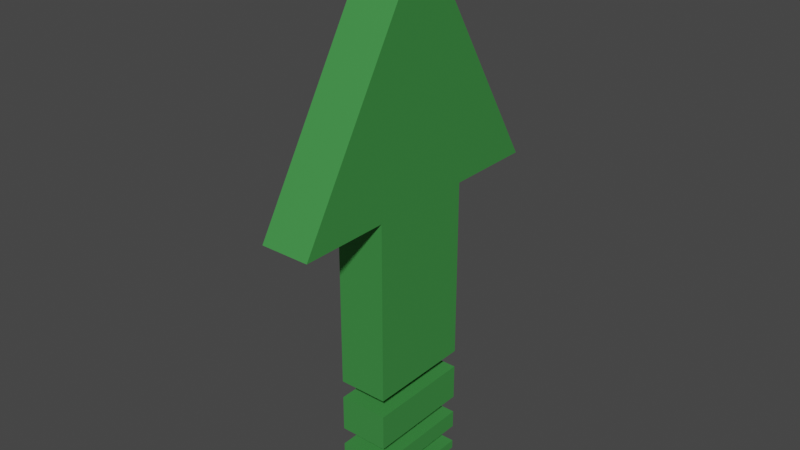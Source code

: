 # Source: arrow.blend  (saved by Blender 3.6.11; exported with 4.5.12 LTS)
import bpy
from mathutils import Matrix  # noqa: F401  (used for matrix-valued properties, if any)

bpy.ops.wm.read_factory_settings(use_empty=True)
scene = bpy.context.scene
scene.name = 'Scene'

# ---- collections
col_collection = bpy.data.collections.new('Collection'); scene.collection.children.link(col_collection)

# ---- materials (node trees are filled in below, after node groups)
mat_scene___root = bpy.data.materials.new('Scene_-_Root')
mat_scene___root.use_transparent_shadow = False
mat_scene___root.diffuse_color = (0.07962, 0.4281, 0.09406, 1.0)

# ---- material node trees
mat_scene___root.use_nodes = True; mat_scene___root.node_tree.nodes.clear()
_N = mat_scene___root.node_tree.nodes; _L = mat_scene___root.node_tree.links
n0 = _N.new('ShaderNodeBsdfPrincipled'); n0.name = 'Principled BSDF'; n0.location = (10, 300)
n0.distribution = 'GGX'
n0.subsurface_method = 'RANDOM_WALK_SKIN'
n0.inputs[0].default_value = (0.07962, 0.4281, 0.09406, 1.0)
n0.inputs[1].default_value = 0.5078
n0.inputs[2].default_value = 0.6
n0.inputs[27].default_value = (0.0, 0.0, 0.0, 1.0)
n0.inputs[28].default_value = 1.0
n1 = _N.new('ShaderNodeOutputMaterial'); n1.name = '材質輸出'; n1.location = (320, 270)
_L.new(n0.outputs[0], n1.inputs[0])
n1.is_active_output = True

# ---- world
world_world = bpy.data.worlds.new('World'); scene.world = world_world
world_world.use_nodes = True; world_world.node_tree.nodes.clear()
_N = world_world.node_tree.nodes; _L = world_world.node_tree.links
n0 = _N.new('ShaderNodeOutputWorld'); n0.name = 'World Output'; n0.location = (300, 300)
n1 = _N.new('ShaderNodeBackground'); n1.name = 'Background'; n1.location = (10, 300)
n1.inputs[0].default_value = (0.05088, 0.05088, 0.05088, 1.0)
_L.new(n1.outputs[0], n0.inputs[0])
n0.is_active_output = True
world_world.color = (0.05088, 0.05088, 0.05088)
world_world.use_sun_shadow = False
world_world.sun_shadow_jitter_overblur = 0.0

# ---- meshes
me_cube__0 = bpy.data.meshes.new('Cube__0')
me_cube__0.from_pydata([(-0.1, -0.5, 0.8), (-0.1, -0.5, -0.8), (-0.1, -1.6, 0.0), (0.1, -0.5, -0.8), (0.1, -0.5, 0.8), (0.1, -1.6, 0.0), (0.1, 0.3333, -0.3), (0.1, 0.0, -0.3), (-0.1, 0.0, -0.3), (-0.1, 0.3333, -0.3), (0.1, 0.3333, 0.3), (0.1, 0.0, 0.3), (0.1, 0.0, -0.3), (0.1, 0.3333, -0.3), (-0.1, 0.3333, 0.3), (-0.1, 0.0, 0.3), (0.1, 0.0, 0.3), (0.1, 0.3333, 0.3), (-0.1, 0.3333, -0.3), (-0.1, 0.0, -0.3), (-0.1, 0.0, 0.3), (-0.1, 0.3333, 0.3), (-0.1, 0.75, -0.3), (-0.1, 0.6667, -0.3), (-0.1, 0.6667, 0.3), (-0.1, 0.75, 0.3), (-0.1, 0.75, 0.3), (-0.1, 0.6667, 0.3), (0.1, 0.6667, 0.3), (0.1, 0.75, 0.3), (0.1, 0.75, 0.3), (0.1, 0.6667, 0.3), (0.1, 0.6667, -0.3), (0.1, 0.75, -0.3), (0.1, 0.75, -0.3), (0.1, 0.6667, -0.3), (-0.1, 0.6667, -0.3), (-0.1, 0.75, -0.3), (0.1, 0.5833, -0.3), (0.1, 0.5, -0.3), (-0.1, 0.5, -0.3), (-0.1, 0.5833, -0.3), (0.1, 0.5833, 0.3), (0.1, 0.5, 0.3), (0.1, 0.5, -0.3), (0.1, 0.5833, -0.3), (-0.1, 0.5833, 0.3), (-0.1, 0.5, 0.3), (0.1, 0.5, 0.3), (0.1, 0.5833, 0.3), (-0.1, 0.5833, -0.3), (-0.1, 0.5, -0.3), (-0.1, 0.5, 0.3), (-0.1, 0.5833, 0.3), (0.1, 0.875, -0.3), (0.1, 0.8333, -0.3), (-0.1, 0.8333, -0.3), (-0.1, 0.875, -0.3), (0.1, 0.875, 0.3), (0.1, 0.8333, 0.3), (0.1, 0.8333, -0.3), (0.1, 0.875, -0.3), (-0.1, 0.875, 0.3), (-0.1, 0.8333, 0.3), (0.1, 0.8333, 0.3), (0.1, 0.875, 0.3), (-0.1, 0.875, -0.3), (-0.1, 0.8333, -0.3), (-0.1, 0.8333, 0.3), (-0.1, 0.875, 0.3), (0.1, 0.4167, -0.3), (-0.1, 0.4167, -0.3), (0.1, 0.4167, 0.3), (0.1, 0.4167, -0.3), (-0.1, 0.4167, 0.3), (0.1, 0.4167, 0.3), (-0.1, 0.4167, -0.3), (-0.1, 0.4167, 0.3), (0.1, 0.4167, -0.3), (0.1, 0.4167, 0.3), (-0.1, 0.4167, 0.3), (-0.1, 0.4167, -0.3), (-0.1, 0.5833, -0.3), (-0.1, 0.5833, 0.3), (0.1, 0.5833, 0.3), (0.1, 0.5833, -0.3), (-0.1, 0.6667, -0.3), (0.1, 0.6667, -0.3), (0.1, 0.6667, 0.3), (-0.1, 0.6667, 0.3), (0.1, 0.75, -0.3), (-0.1, 0.75, -0.3), (-0.1, 0.75, 0.3), (0.1, 0.75, 0.3), (-0.1, 0.875, -0.3), (-0.1, 0.875, 0.3), (0.1, 0.875, 0.3), (0.1, 0.875, -0.3), (0.1, 0.8333, -0.3), (0.1, 0.8333, 0.3), (-0.1, 0.8333, 0.3), (-0.1, 0.8333, -0.3), (-0.1, 0.3333, -0.3), (-0.1, 0.3333, 0.3), (0.1, 0.3333, 0.3), (0.1, 0.3333, -0.3), (0.1, -0.5, -0.3), (-0.1, -0.5, -0.3), (0.1, -0.5, 0.3), (0.1, -0.5, -0.3), (-0.1, -0.5, 0.3), (0.1, -0.5, 0.3), (-0.1, -0.5, -0.3), (-0.1, -0.5, 0.3), (0.1, -0.5, 0.3), (-0.1, -0.5, 0.3), (-0.1, -0.5, 0.8), (0.1, -0.5, 0.8), (-0.1, -0.5, -0.3), (0.1, -0.5, -0.3), (0.1, -0.5, -0.8), (-0.1, -0.5, -0.8), (0.1, -0.5, 0.8), (-0.1, -0.5, 0.8), (-0.1, -1.6, 0.0), (0.1, -1.6, 0.0), (-0.1, -0.5, -0.8), (0.1, -0.5, -0.8), (0.1, -1.6, 0.0), (-0.1, -1.6, 0.0)], [], [(0, 1, 2), (3, 4, 5), (6, 7, 8), (6, 8, 9), (10, 11, 12), (10, 12, 13), (14, 15, 16), (14, 16, 17), (18, 19, 20), (18, 20, 21), (22, 23, 24), (22, 24, 25), (26, 27, 28), (26, 28, 29), (30, 31, 32), (30, 32, 33), (34, 35, 36), (34, 36, 37), (38, 39, 40), (38, 40, 41), (42, 43, 44), (42, 44, 45), (46, 47, 48), (46, 48, 49), (50, 51, 52), (50, 52, 53), (54, 55, 56), (54, 56, 57), (58, 59, 60), (58, 60, 61), (62, 63, 64), (62, 64, 65), (66, 67, 68), (66, 68, 69), (39, 70, 71), (39, 71, 40), (43, 72, 73), (43, 73, 44), (47, 74, 75), (47, 75, 48), (51, 76, 77), (51, 77, 52), (78, 79, 80), (78, 80, 81), (82, 83, 84), (82, 84, 85), (86, 87, 88), (86, 88, 89), (90, 91, 92), (90, 92, 93), (94, 95, 96), (94, 96, 97), (98, 99, 100), (98, 100, 101), (102, 103, 104), (102, 104, 105), (7, 106, 107), (7, 107, 8), (11, 108, 109), (11, 109, 12), (15, 110, 111), (15, 111, 16), (19, 112, 113), (19, 113, 20), (114, 115, 116), (114, 116, 117), (118, 119, 120), (118, 120, 121), (122, 123, 124), (122, 124, 125), (126, 127, 128), (126, 128, 129)])
_uv = me_cube__0.uv_layers.new(name='UVMap')
_uv.uv.foreach_set('vector', [0.3952, 0.6631, 0.8601, 1.0, 0.8601, 0.5131, 0.3952, 1.0, 0.3952, 0.4272, 0.0, 0.7136, 0.1437, 0.4272, 0.1437, 0.3079, 0.07186, 0.3079, 0.1437, 0.4272, 0.07186, 0.3079, 0.07186, 0.4272, 0.3952, 0.2148, 0.3952, 0.3341, 0.6108, 0.3341, 0.3952, 0.2148, 0.6108, 0.3341, 0.6108, 0.2148, 0.07186, 0.4272, 0.07186, 0.3079, 5.354e-09, 0.3079, 0.07186, 0.4272, 5.354e-09, 0.3079, 0.0, 0.4272, 0.8263, 0.5131, 0.8263, 0.3938, 0.6108, 0.3938, 0.8263, 0.5131, 0.6108, 0.3938, 0.6108, 0.5131, 1.0, 0.2983, 0.9701, 0.2983, 0.9701, 0.5131, 1.0, 0.2983, 0.9701, 0.5131, 1.0, 0.5131, 0.1737, 0.2125, 0.2036, 0.2125, 0.2036, 0.1409, 0.1737, 0.2125, 0.2036, 0.1409, 0.1737, 0.1409, 0.3952, 0.2125, 0.3653, 0.2125, 0.3653, 0.4272, 0.3952, 0.2125, 0.3653, 0.4272, 0.3952, 0.4272, 0.1437, 0.2125, 0.1737, 0.2125, 0.1737, 0.1409, 0.1437, 0.2125, 0.1737, 0.1409, 0.1437, 0.1409, 0.6826, 0.2148, 0.7126, 0.2148, 0.7126, 0.1432, 0.6826, 0.2148, 0.7126, 0.1432, 0.6826, 0.1432, 0.932, 0.7852, 0.9619, 0.7852, 0.9619, 0.5704, 0.932, 0.7852, 0.9619, 0.5704, 0.932, 0.5704, 0.7425, 0.2148, 0.7725, 0.2148, 0.7725, 0.1432, 0.7425, 0.2148, 0.7725, 0.1432, 0.7425, 0.1432, 0.9918, 0.7852, 0.9619, 0.7852, 0.9619, 1.0, 0.9918, 0.7852, 0.9619, 1.0, 0.9918, 1.0, 0.2036, 0.2125, 0.2186, 0.2125, 0.2186, 0.1409, 0.2036, 0.2125, 0.2186, 0.1409, 0.2036, 0.1409, 0.985, 0.08353, 0.9701, 0.08353, 0.9701, 0.2983, 0.985, 0.08353, 0.9701, 0.2983, 0.985, 0.2983, 0.8114, 0.2148, 0.8263, 0.2148, 0.8263, 0.1432, 0.8114, 0.2148, 0.8263, 0.1432, 0.8114, 0.1432, 1.0, 0.08353, 0.985, 0.08353, 0.985, 0.2983, 1.0, 0.08353, 0.985, 0.2983, 1.0, 0.2983, 0.7126, 0.2148, 0.7425, 0.2148, 0.7425, 0.1432, 0.7126, 0.2148, 0.7425, 0.1432, 0.7126, 0.1432, 0.9619, 0.7852, 0.9918, 0.7852, 0.9918, 0.5704, 0.9619, 0.7852, 0.9918, 0.5704, 0.9619, 0.5704, 0.7725, 0.2148, 0.8024, 0.2148, 0.8024, 0.1432, 0.7725, 0.2148, 0.8024, 0.1432, 0.7725, 0.1432, 0.9619, 0.7852, 0.932, 0.7852, 0.932, 1.0, 0.9619, 0.7852, 0.932, 1.0, 0.9619, 1.0, 0.3593, 0.4272, 0.3593, 0.2125, 0.2874, 0.2125, 0.3593, 0.4272, 0.2874, 0.2125, 0.2874, 0.4272, 0.8982, 0.2983, 0.8982, 0.5131, 0.9701, 0.5131, 0.8982, 0.2983, 0.9701, 0.5131, 0.9701, 0.2983, 0.2156, 0.2125, 0.1437, 0.2125, 0.1437, 0.4272, 0.2156, 0.2125, 0.1437, 0.4272, 0.2156, 0.4272, 0.9701, 0.08353, 0.8982, 0.08353, 0.8982, 0.2983, 0.9701, 0.08353, 0.8982, 0.2983, 0.9701, 0.2983, 0.3952, 5.96e-08, 0.3952, 0.2148, 0.4671, 0.2148, 0.3952, 5.96e-08, 0.4671, 0.2148, 0.4671, 0.0, 0.2156, 0.2125, 0.2156, 0.4272, 0.2874, 0.4272, 0.2156, 0.2125, 0.2874, 0.4272, 0.2874, 0.2125, 0.4671, 5.96e-08, 0.4671, 0.2148, 0.5389, 0.2148, 0.4671, 5.96e-08, 0.5389, 0.2148, 0.5389, 0.0, 0.1437, 0.3079, 0.1437, 0.1289, 0.07186, 0.1289, 0.1437, 0.3079, 0.07186, 0.1289, 0.07186, 0.3079, 0.3952, 0.3341, 0.3952, 0.5131, 0.6108, 0.5131, 0.3952, 0.3341, 0.6108, 0.5131, 0.6108, 0.3341, 0.07186, 0.3079, 0.07186, 0.1289, 2.141e-08, 0.1289, 0.07186, 0.3079, 2.141e-08, 0.1289, 5.354e-09, 0.3079, 0.8263, 0.3938, 0.8263, 0.2148, 0.6108, 0.2148, 0.8263, 0.3938, 0.6108, 0.2148, 0.6108, 0.3938, 0.6108, 0.0358, 0.5389, 0.0358, 0.5389, 0.2148, 0.6108, 0.0358, 0.5389, 0.2148, 0.6108, 0.2148, 0.6108, 0.2148, 0.6826, 0.2148, 0.6826, 0.0358, 0.6108, 0.2148, 0.6826, 0.0358, 0.6108, 0.0358, 0.932, 0.6062, 0.8601, 0.6062, 0.8601, 1.0, 0.932, 0.6062, 0.8601, 1.0, 0.932, 1.0, 0.8982, 0.1193, 0.8263, 0.1193, 0.8263, 0.5131, 0.8982, 0.1193, 0.8263, 0.5131, 0.8982, 0.5131])
me_cube__0.materials.append(mat_scene___root)
me_cube__0.update()
me_cube__0.normals_split_custom_set([tuple(v) for v in zip(*[iter([-1.0, 0.0, 0.0, -1.0, 0.0, 0.0, -1.0, 0.0, 0.0, 1.0, 0.0, 0.0, 1.0, 0.0, 0.0, 1.0, 0.0, 0.0, 0.0, 0.0, -1.0, 0.0, 0.0, -1.0, 0.0, 0.0, -1.0, 0.0, 0.0, -1.0, 0.0, 0.0, -1.0, 0.0, 0.0, -1.0, 1.0, 0.0, 0.0, 1.0, 0.0, 0.0, 1.0, 0.0, 0.0, 1.0, 0.0, 0.0, 1.0, 0.0, 0.0, 1.0, 0.0, 0.0, 0.0, 0.0, 1.0, 0.0, 0.0, 1.0, 0.0, 0.0, 1.0, 0.0, 0.0, 1.0, 0.0, 0.0, 1.0, 0.0, 0.0, 1.0, -1.0, 0.0, 0.0, -1.0, 0.0, 0.0, -1.0, 0.0, 0.0, -1.0, 0.0, 0.0, -1.0, 0.0, 0.0, -1.0, 0.0, 0.0, -1.0, 0.0, 0.0, -1.0, 0.0, 0.0, -1.0, 0.0, 0.0, -1.0, 0.0, 0.0, -1.0, 0.0, 0.0, -1.0, 0.0, 0.0, 0.0, 0.0, 1.0, 0.0, 0.0, 1.0, 0.0, 0.0, 1.0, 0.0, 0.0, 1.0, 0.0, 0.0, 1.0, 0.0, 0.0, 1.0, 1.0, 0.0, 0.0, 1.0, 0.0, 0.0, 1.0, 0.0, 0.0, 1.0, 0.0, 0.0, 1.0, 0.0, 0.0, 1.0, 0.0, 0.0, 0.0, 0.0, -1.0, 0.0, 0.0, -1.0, 0.0, 0.0, -1.0, 0.0, 0.0, -1.0, 0.0, 0.0, -1.0, 0.0, 0.0, -1.0, 4.47e-08, 0.0, -1.0, 4.47e-08, 0.0, -1.0, 4.47e-08, 0.0, -1.0, 0.0, 0.0, -1.0, 0.0, 0.0, -1.0, 0.0, 0.0, -1.0, 1.0, 0.0, 0.0, 1.0, 0.0, 0.0, 1.0, 0.0, 0.0, 1.0, 0.0, 0.0, 1.0, 0.0, 0.0, 1.0, 0.0, 0.0, 0.0, 0.0, 1.0, 0.0, 0.0, 1.0, 0.0, 0.0, 1.0, 0.0, 0.0, 1.0, 0.0, 0.0, 1.0, 0.0, 0.0, 1.0, -1.0, 0.0, 0.0, -1.0, 0.0, 0.0, -1.0, 0.0, 0.0, -1.0, 0.0, 0.0, -1.0, 0.0, 0.0, -1.0, 0.0, 0.0, 0.0, 0.0, -1.0, 0.0, 0.0, -1.0, 0.0, 0.0, -1.0, 0.0, 0.0, -1.0, 0.0, 0.0, -1.0, 0.0, 0.0, -1.0, 1.0, 0.0, 0.0, 1.0, 0.0, 0.0, 1.0, 0.0, 0.0, 1.0, 0.0, 0.0, 1.0, 0.0, 0.0, 1.0, 0.0, 0.0, 0.0, 0.0, 1.0, 0.0, 0.0, 1.0, 0.0, 0.0, 1.0, 0.0, 0.0, 1.0, 0.0, 0.0, 1.0, 0.0, 0.0, 1.0, -1.0, 0.0, 0.0, -1.0, 0.0, 0.0, -1.0, 0.0, 0.0, -1.0, 0.0, 0.0, -1.0, 0.0, 0.0, -1.0, 0.0, 0.0, 8.941e-08, 0.0, -1.0, 8.941e-08, 0.0, -1.0, 8.941e-08, 0.0, -1.0, 0.0, 0.0, -1.0, 0.0, 0.0, -1.0, 0.0, 0.0, -1.0, 1.0, 0.0, 0.0, 1.0, 0.0, 0.0, 1.0, 0.0, 0.0, 1.0, 0.0, 0.0, 1.0, 0.0, 0.0, 1.0, 0.0, 0.0, 0.0, 0.0, 1.0, 0.0, 0.0, 1.0, 0.0, 0.0, 1.0, 0.0, 0.0, 1.0, 0.0, 0.0, 1.0, 0.0, 0.0, 1.0, -1.0, 0.0, 0.0, -1.0, 0.0, 0.0, -1.0, 0.0, 0.0, -1.0, 0.0, 0.0, -1.0, 0.0, 0.0, -1.0, 0.0, 0.0, 0.0, -1.0, 0.0, 0.0, -1.0, 0.0, 0.0, -1.0, 0.0, 2.98e-07, -1.0, 1.242e-07, 2.98e-07, -1.0, 1.242e-07, 2.98e-07, -1.0, 1.242e-07, 0.0, 1.0, 0.0, 0.0, 1.0, 0.0, 0.0, 1.0, 0.0, 0.0, 1.0, 0.0, 0.0, 1.0, 0.0, 0.0, 1.0, 0.0, 0.0, -1.0, 0.0, 0.0, -1.0, 0.0, 0.0, -1.0, 0.0, 0.0, -1.0, 0.0, 0.0, -1.0, 0.0, 0.0, -1.0, 0.0, 0.0, 1.0, 0.0, 0.0, 1.0, 0.0, 0.0, 1.0, 0.0, 0.0, 1.0, 0.0, 0.0, 1.0, 0.0, 0.0, 1.0, 0.0, 0.0, 1.0, 0.0, 0.0, 1.0, 0.0, 0.0, 1.0, 0.0, 0.0, 1.0, 0.0, 0.0, 1.0, 0.0, 0.0, 1.0, 0.0, 0.0, -1.0, 0.0, 0.0, -1.0, 0.0, 0.0, -1.0, 0.0, 0.0, -1.0, 0.0, 0.0, -1.0, 0.0, 0.0, -1.0, 0.0, 0.0, 1.0, -1.242e-07, 0.0, 1.0, -1.242e-07, 0.0, 1.0, -1.242e-07, -1.49e-07, 1.0, 0.0, -1.49e-07, 1.0, 0.0, -1.49e-07, 1.0, 0.0, 0.0, 0.0, -1.0, 0.0, 0.0, -1.0, 0.0, 0.0, -1.0, 0.0, 0.0, -1.0, 0.0, 0.0, -1.0, 0.0, 0.0, -1.0, 1.0, 0.0, 0.0, 1.0, 0.0, 0.0, 1.0, 0.0, 0.0, 1.0, 0.0, 0.0, 1.0, 0.0, 0.0, 1.0, 0.0, 0.0, 0.0, 0.0, 1.0, 0.0, 0.0, 1.0, 0.0, 0.0, 1.0, 0.0, 0.0, 1.0, 0.0, 0.0, 1.0, 0.0, 0.0, 1.0, -1.0, 0.0, 0.0, -1.0, 0.0, 0.0, -1.0, 0.0, 0.0, -1.0, 0.0, 0.0, -1.0, 0.0, 0.0, -1.0, 0.0, 0.0, 0.0, 1.0, 0.0, 0.0, 1.0, 0.0, 0.0, 1.0, 0.0, 0.0, 1.0, 0.0, 0.0, 1.0, 0.0, 0.0, 1.0, 0.0, 0.0, 1.0, 0.0, 0.0, 1.0, 0.0, 0.0, 1.0, 0.0, 0.0, 1.0, 0.0, 0.0, 1.0, 0.0, 0.0, 1.0, 0.0, 0.0, -0.5882, 0.8087, 0.0, -0.5882, 0.8087, 0.0, -0.5882, 0.8087, 0.0, -0.5882, 0.8087, 0.0, -0.5882, 0.8087, 0.0, -0.5882, 0.8087, 0.0, -0.5882, -0.8087, 0.0, -0.5882, -0.8087, 0.0, -0.5882, -0.8087, 0.0, -0.5882, -0.8087, 0.0, -0.5882, -0.8087, 0.0, -0.5882, -0.8087])] * 3)])

# ---- objects
ob_sketchfab_model = bpy.data.objects.new('Sketchfab_model', None)
ob_ee43db0472b24c50aa9dd857b909faad_fbx = bpy.data.objects.new('ee43db0472b24c50aa9dd857b909faad.fbx', None)
ob_rootnode = bpy.data.objects.new('RootNode', None)
ob_cube = bpy.data.objects.new('Cube', None)
ob_cube__0 = bpy.data.objects.new('Cube__0', me_cube__0)

# ---- transforms, parenting, visibility, modifiers, constraints
ob_sketchfab_model.location = (0.0, 0.0, 0.0)
ob_sketchfab_model.rotation_mode = 'QUATERNION'
ob_sketchfab_model.rotation_quaternion = (0.7071, -0.7071, 0.0, 0.0)
ob_sketchfab_model.empty_display_size = 0.001
ob_ee43db0472b24c50aa9dd857b909faad_fbx.parent = ob_sketchfab_model
ob_ee43db0472b24c50aa9dd857b909faad_fbx.location = (0.0, 0.0, 0.0)
ob_ee43db0472b24c50aa9dd857b909faad_fbx.rotation_mode = 'QUATERNION'
ob_ee43db0472b24c50aa9dd857b909faad_fbx.rotation_quaternion = (0.7071, 0.7071, 0.0, 0.0)
ob_ee43db0472b24c50aa9dd857b909faad_fbx.empty_display_size = 0.001
ob_rootnode.parent = ob_ee43db0472b24c50aa9dd857b909faad_fbx
ob_rootnode.location = (0.0, 0.0, 0.0)
ob_rootnode.rotation_mode = 'QUATERNION'
ob_rootnode.rotation_quaternion = (1.0, 0.0, 0.0, 0.0)
ob_rootnode.empty_display_size = 0.001
ob_cube.parent = ob_rootnode
ob_cube.location = (0.0, 0.0, 0.0)
ob_cube.rotation_mode = 'QUATERNION'
ob_cube.rotation_quaternion = (0.7071, -0.7071, 0.0, 0.0)
ob_cube.scale = (100.0, 100.0, 100.0)
ob_cube.empty_display_size = 0.001
ob_cube__0.parent = ob_cube
ob_cube__0.location = (0.0, 0.0, 0.0)
ob_cube__0.rotation_mode = 'QUATERNION'
ob_cube__0.rotation_quaternion = (1.0, 0.0, 0.0, 0.0)
ob_cube__0.scale = (0.01094, 0.009599, 0.00792)

# ---- collection membership
scene.collection.objects.link(ob_sketchfab_model)
scene.collection.objects.link(ob_ee43db0472b24c50aa9dd857b909faad_fbx)
scene.collection.objects.link(ob_rootnode)
scene.collection.objects.link(ob_cube)
scene.collection.objects.link(ob_cube__0)

# ---- scene / render settings (as saved in the file)
scene.frame_start = 1; scene.frame_end = 250; scene.frame_set(1)
scene.render.engine = 'BLENDER_EEVEE_NEXT'
scene.cycles.sampling_pattern = 'TABULATED_SOBOL'
scene.view_settings.view_transform = 'Filmic'
bpy.context.view_layer.update()

# ---- added for rendering (the .blend has no active camera and no usable light): camera, sun
cam_auto = bpy.data.cameras.new('AutoCamera')
cam_auto.lens = 50.0
cam_auto.sensor_width = 36.0
cam_auto.clip_end = 1000.0
ob_auto_camera = bpy.data.objects.new('AutoCamera', cam_auto)
scene.collection.objects.link(ob_auto_camera)
ob_auto_camera.location = (2.4995, -2.9994, 2.34756)
ob_auto_camera.rotation_euler = (1.09748, -7.21219e-08, 0.694738)
scene.camera = ob_auto_camera
light_auto_sun = bpy.data.lights.new('AutoSun', 'SUN')
light_auto_sun.energy = 3.0
light_auto_sun.angle = 0.0523599
ob_auto_sun = bpy.data.objects.new('AutoSun', light_auto_sun)
scene.collection.objects.link(ob_auto_sun)
ob_auto_sun.rotation_euler = (0.872665, 0.174533, 0.523599)
bpy.context.view_layer.update()

